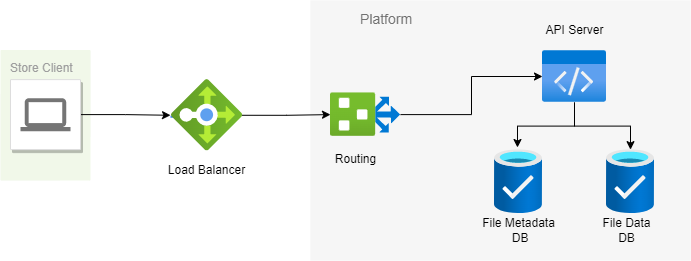

The diagram above was exported from draw.io. Its source (the exported page's mxGraphModel, read from the mxfile embedded in the PNG):
<mxGraphModel dx="963" dy="579" grid="0" gridSize="10" guides="1" tooltips="1" connect="1" arrows="1" fold="1" page="1" pageScale="1" pageWidth="1169" pageHeight="827" background="none" math="0" shadow="0">
  <root>
    <mxCell id="0" />
    <mxCell id="1" parent="0" />
    <mxCell id="14" value="Platform" style="fillColor=#F6F6F6;strokeColor=none;shadow=0;gradientColor=none;fontSize=14;align=left;spacing=10;fontColor=#717171;9E9E9E;verticalAlign=top;spacingTop=-4;fontStyle=0;spacingLeft=40;html=1;" parent="1" vertex="1">
      <mxGeometry x="430" y="80" width="380" height="260" as="geometry" />
    </mxCell>
    <mxCell id="997" value="Store Client" style="rounded=1;absoluteArcSize=1;arcSize=2;html=1;strokeColor=none;gradientColor=none;shadow=0;dashed=0;fontSize=12;fontColor=#9E9E9E;align=left;verticalAlign=top;spacing=10;spacingTop=-4;fillColor=#F1F8E9;" parent="1" vertex="1">
      <mxGeometry x="120" y="129.5" width="90" height="130.5" as="geometry" />
    </mxCell>
    <mxCell id="998" style="edgeStyle=elbowEdgeStyle;rounded=0;elbow=vertical;html=1;labelBackgroundColor=none;startFill=1;startSize=4;endArrow=blockThin;endFill=1;endSize=4;jettySize=auto;orthogonalLoop=1;strokeColor=#4284F3;strokeWidth=2;fontSize=12;fontColor=#000000;align=left;dashed=0;startArrow=none;" parent="1" source="xh_Nwzy2bRcotxqrFdve-1012" edge="1">
      <mxGeometry relative="1" as="geometry">
        <mxPoint x="320" y="195" as="targetPoint" />
      </mxGeometry>
    </mxCell>
    <mxCell id="xh_Nwzy2bRcotxqrFdve-1018" value="" style="edgeStyle=orthogonalEdgeStyle;rounded=0;orthogonalLoop=1;jettySize=auto;html=1;" edge="1" parent="1" source="987" target="xh_Nwzy2bRcotxqrFdve-1012">
      <mxGeometry relative="1" as="geometry" />
    </mxCell>
    <mxCell id="987" value="" style="strokeColor=#dddddd;fillColor=#ffffff;shadow=1;strokeWidth=1;rounded=1;absoluteArcSize=1;arcSize=2;labelPosition=center;verticalLabelPosition=middle;align=center;verticalAlign=bottom;spacingLeft=0;fontColor=#999999;fontSize=12;whiteSpace=wrap;spacingBottom=2;html=1;" parent="1" vertex="1">
      <mxGeometry x="130" y="159.13" width="70" height="70" as="geometry" />
    </mxCell>
    <mxCell id="988" value="" style="dashed=0;connectable=0;html=1;fillColor=#757575;strokeColor=none;shape=mxgraph.gcp2.laptop;part=1;" parent="987" vertex="1">
      <mxGeometry x="0.5" width="50" height="33" relative="1" as="geometry">
        <mxPoint x="-25" y="18.5" as="offset" />
      </mxGeometry>
    </mxCell>
    <mxCell id="xh_Nwzy2bRcotxqrFdve-1025" style="edgeStyle=orthogonalEdgeStyle;rounded=0;orthogonalLoop=1;jettySize=auto;html=1;" edge="1" parent="1" source="xh_Nwzy2bRcotxqrFdve-1013" target="xh_Nwzy2bRcotxqrFdve-1022">
      <mxGeometry relative="1" as="geometry" />
    </mxCell>
    <mxCell id="xh_Nwzy2bRcotxqrFdve-1013" value="" style="aspect=fixed;html=1;points=[];align=left;image;fontSize=12;image=img/lib/azure2/networking/Route_Filters.svg;" vertex="1" parent="1">
      <mxGeometry x="450" y="172.44" width="70" height="43.38" as="geometry" />
    </mxCell>
    <mxCell id="xh_Nwzy2bRcotxqrFdve-1019" value="" style="edgeStyle=orthogonalEdgeStyle;rounded=0;orthogonalLoop=1;jettySize=auto;html=1;" edge="1" parent="1" source="xh_Nwzy2bRcotxqrFdve-1012" target="xh_Nwzy2bRcotxqrFdve-1013">
      <mxGeometry relative="1" as="geometry" />
    </mxCell>
    <mxCell id="xh_Nwzy2bRcotxqrFdve-1012" value="" style="aspect=fixed;html=1;points=[];align=center;image;fontSize=12;image=img/lib/azure2/networking/Load_Balancers.svg;rotation=90;" vertex="1" parent="1">
      <mxGeometry x="290" y="159.13" width="71.25" height="71.25" as="geometry" />
    </mxCell>
    <mxCell id="xh_Nwzy2bRcotxqrFdve-1021" value="" style="aspect=fixed;html=1;points=[];align=center;image;fontSize=12;image=img/lib/azure2/general/Production_Ready_Database.svg;" vertex="1" parent="1">
      <mxGeometry x="726" y="229.13" width="48" height="64" as="geometry" />
    </mxCell>
    <mxCell id="xh_Nwzy2bRcotxqrFdve-1026" style="edgeStyle=orthogonalEdgeStyle;rounded=0;orthogonalLoop=1;jettySize=auto;html=1;" edge="1" parent="1" source="xh_Nwzy2bRcotxqrFdve-1022" target="xh_Nwzy2bRcotxqrFdve-1021">
      <mxGeometry relative="1" as="geometry" />
    </mxCell>
    <mxCell id="xh_Nwzy2bRcotxqrFdve-1029" style="edgeStyle=orthogonalEdgeStyle;rounded=0;orthogonalLoop=1;jettySize=auto;html=1;entryX=0.479;entryY=-0.033;entryDx=0;entryDy=0;entryPerimeter=0;" edge="1" parent="1" source="xh_Nwzy2bRcotxqrFdve-1022" target="xh_Nwzy2bRcotxqrFdve-1027">
      <mxGeometry relative="1" as="geometry" />
    </mxCell>
    <mxCell id="xh_Nwzy2bRcotxqrFdve-1022" value="" style="aspect=fixed;html=1;points=[];align=center;image;fontSize=12;image=img/lib/azure2/general/Code.svg;" vertex="1" parent="1">
      <mxGeometry x="662" y="130" width="64" height="52" as="geometry" />
    </mxCell>
    <mxCell id="xh_Nwzy2bRcotxqrFdve-1027" value="" style="aspect=fixed;html=1;points=[];align=center;image;fontSize=12;image=img/lib/azure2/general/Production_Ready_Database.svg;" vertex="1" parent="1">
      <mxGeometry x="614" y="229.13" width="48" height="64" as="geometry" />
    </mxCell>
    <mxCell id="xh_Nwzy2bRcotxqrFdve-1032" value="API Server" style="text;html=1;resizable=0;autosize=1;align=center;verticalAlign=middle;points=[];fillColor=none;strokeColor=none;rounded=0;" vertex="1" parent="1">
      <mxGeometry x="659" y="100" width="70" height="20" as="geometry" />
    </mxCell>
    <mxCell id="xh_Nwzy2bRcotxqrFdve-1033" value="File Metadata&lt;br&gt;&amp;nbsp;DB" style="text;html=1;resizable=0;autosize=1;align=center;verticalAlign=middle;points=[];fillColor=none;strokeColor=none;rounded=0;" vertex="1" parent="1">
      <mxGeometry x="593" y="295" width="90" height="30" as="geometry" />
    </mxCell>
    <mxCell id="xh_Nwzy2bRcotxqrFdve-1034" value="File Data&lt;br&gt;DB" style="text;html=1;resizable=0;autosize=1;align=center;verticalAlign=middle;points=[];fillColor=none;strokeColor=none;rounded=0;" vertex="1" parent="1">
      <mxGeometry x="716" y="295" width="60" height="30" as="geometry" />
    </mxCell>
    <mxCell id="xh_Nwzy2bRcotxqrFdve-1035" value="Routing" style="text;html=1;resizable=0;autosize=1;align=center;verticalAlign=middle;points=[];fillColor=none;strokeColor=none;rounded=0;" vertex="1" parent="1">
      <mxGeometry x="445" y="229.13" width="60" height="20" as="geometry" />
    </mxCell>
    <mxCell id="xh_Nwzy2bRcotxqrFdve-1036" value="Load Balancer" style="text;html=1;resizable=0;autosize=1;align=center;verticalAlign=middle;points=[];fillColor=none;strokeColor=none;rounded=0;" vertex="1" parent="1">
      <mxGeometry x="280.63" y="240" width="90" height="20" as="geometry" />
    </mxCell>
  </root>
</mxGraphModel>